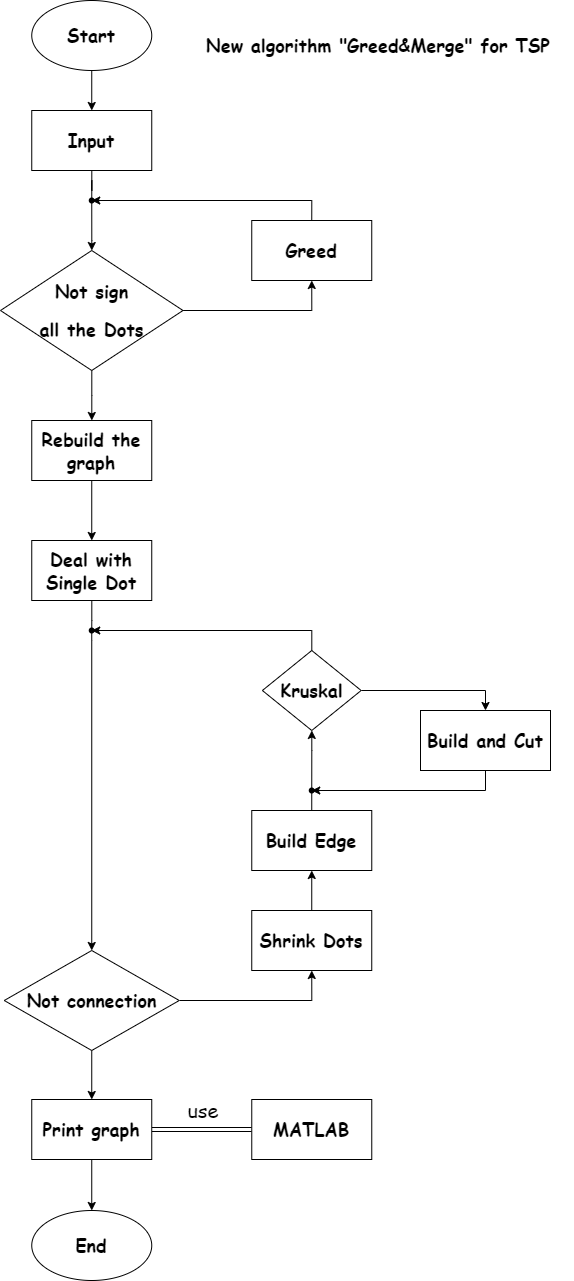

The diagram above was exported from draw.io. Its source (the exported page's mxGraphModel, read from the mxfile embedded in the PNG):
<mxGraphModel dx="1038" dy="619" grid="1" gridSize="10" guides="1" tooltips="1" connect="1" arrows="1" fold="1" page="1" pageScale="1" pageWidth="827" pageHeight="1169" math="0" shadow="0">
  <root>
    <mxCell id="0" />
    <mxCell id="1" parent="0" />
    <mxCell id="_wYDrhP1iciDLHGezST5-1" value="" style="edgeStyle=orthogonalEdgeStyle;rounded=0;orthogonalLoop=1;jettySize=auto;html=1;startArrow=none;" parent="1" source="_wYDrhP1iciDLHGezST5-8" target="_wYDrhP1iciDLHGezST5-5" edge="1">
      <mxGeometry relative="1" as="geometry" />
    </mxCell>
    <mxCell id="_wYDrhP1iciDLHGezST5-2" value="&lt;h2&gt;&lt;font face=&quot;Comic Sans MS&quot;&gt;Input&lt;/font&gt;&lt;/h2&gt;" style="rounded=0;whiteSpace=wrap;html=1;" parent="1" vertex="1">
      <mxGeometry x="401.25" y="430" width="120" height="60" as="geometry" />
    </mxCell>
    <mxCell id="_wYDrhP1iciDLHGezST5-3" value="" style="edgeStyle=orthogonalEdgeStyle;rounded=0;orthogonalLoop=1;jettySize=auto;html=1;entryX=0.5;entryY=1;entryDx=0;entryDy=0;" parent="1" source="_wYDrhP1iciDLHGezST5-5" target="_wYDrhP1iciDLHGezST5-7" edge="1">
      <mxGeometry relative="1" as="geometry" />
    </mxCell>
    <mxCell id="_wYDrhP1iciDLHGezST5-4" value="" style="edgeStyle=orthogonalEdgeStyle;rounded=0;orthogonalLoop=1;jettySize=auto;html=1;" parent="1" source="_wYDrhP1iciDLHGezST5-5" target="_wYDrhP1iciDLHGezST5-11" edge="1">
      <mxGeometry relative="1" as="geometry" />
    </mxCell>
    <mxCell id="_wYDrhP1iciDLHGezST5-5" value="&lt;p style=&quot;line-height: 40%&quot;&gt;&lt;/p&gt;&lt;h2&gt;&lt;font face=&quot;Comic Sans MS&quot;&gt;Not sign&lt;/font&gt;&lt;/h2&gt;&lt;h2&gt;&lt;font face=&quot;Comic Sans MS&quot;&gt;all the Dots&lt;/font&gt;&lt;/h2&gt;&lt;p&gt;&lt;/p&gt;" style="rhombus;whiteSpace=wrap;html=1;rounded=0;" parent="1" vertex="1">
      <mxGeometry x="370" y="570" width="182.5" height="120" as="geometry" />
    </mxCell>
    <mxCell id="_wYDrhP1iciDLHGezST5-6" value="" style="edgeStyle=orthogonalEdgeStyle;rounded=0;orthogonalLoop=1;jettySize=auto;html=1;exitX=0.5;exitY=0;exitDx=0;exitDy=0;" parent="1" source="_wYDrhP1iciDLHGezST5-7" target="_wYDrhP1iciDLHGezST5-8" edge="1">
      <mxGeometry relative="1" as="geometry">
        <Array as="points">
          <mxPoint x="681" y="520" />
        </Array>
      </mxGeometry>
    </mxCell>
    <mxCell id="_wYDrhP1iciDLHGezST5-7" value="&lt;h2&gt;&lt;font face=&quot;Comic Sans MS&quot;&gt;Greed&lt;/font&gt;&lt;/h2&gt;" style="whiteSpace=wrap;html=1;rounded=0;" parent="1" vertex="1">
      <mxGeometry x="621.25" y="540" width="120" height="60" as="geometry" />
    </mxCell>
    <mxCell id="_wYDrhP1iciDLHGezST5-8" value="" style="shape=waypoint;size=6;pointerEvents=1;points=[];fillColor=#ffffff;resizable=0;rotatable=0;perimeter=centerPerimeter;snapToPoint=1;rounded=0;" parent="1" vertex="1">
      <mxGeometry x="441.25" y="500" width="40" height="40" as="geometry" />
    </mxCell>
    <mxCell id="_wYDrhP1iciDLHGezST5-9" value="" style="edgeStyle=orthogonalEdgeStyle;rounded=0;orthogonalLoop=1;jettySize=auto;html=1;endArrow=none;" parent="1" source="_wYDrhP1iciDLHGezST5-2" edge="1">
      <mxGeometry relative="1" as="geometry">
        <mxPoint x="461.25" y="490" as="sourcePoint" />
        <mxPoint x="461.25" y="520" as="targetPoint" />
      </mxGeometry>
    </mxCell>
    <mxCell id="_wYDrhP1iciDLHGezST5-10" value="" style="edgeStyle=orthogonalEdgeStyle;rounded=0;orthogonalLoop=1;jettySize=auto;html=1;" parent="1" source="_wYDrhP1iciDLHGezST5-11" target="_wYDrhP1iciDLHGezST5-13" edge="1">
      <mxGeometry relative="1" as="geometry" />
    </mxCell>
    <mxCell id="_wYDrhP1iciDLHGezST5-11" value="&lt;h2&gt;&lt;font face=&quot;Comic Sans MS&quot;&gt;Rebuild the graph&lt;/font&gt;&lt;/h2&gt;" style="whiteSpace=wrap;html=1;rounded=0;" parent="1" vertex="1">
      <mxGeometry x="401.25" y="740" width="120" height="60" as="geometry" />
    </mxCell>
    <mxCell id="_wYDrhP1iciDLHGezST5-12" value="" style="edgeStyle=orthogonalEdgeStyle;rounded=0;orthogonalLoop=1;jettySize=auto;html=1;startArrow=none;" parent="1" target="_wYDrhP1iciDLHGezST5-16" edge="1">
      <mxGeometry relative="1" as="geometry">
        <mxPoint x="461.25" y="960" as="sourcePoint" />
      </mxGeometry>
    </mxCell>
    <mxCell id="_wYDrhP1iciDLHGezST5-13" value="&lt;h2&gt;&lt;font face=&quot;Comic Sans MS&quot;&gt;Deal with Single Dot&lt;/font&gt;&lt;/h2&gt;" style="whiteSpace=wrap;html=1;rounded=0;" parent="1" vertex="1">
      <mxGeometry x="401.25" y="860" width="120" height="60" as="geometry" />
    </mxCell>
    <mxCell id="_wYDrhP1iciDLHGezST5-14" value="" style="edgeStyle=orthogonalEdgeStyle;rounded=0;orthogonalLoop=1;jettySize=auto;html=1;entryX=0.5;entryY=1;entryDx=0;entryDy=0;" parent="1" source="_wYDrhP1iciDLHGezST5-16" target="_wYDrhP1iciDLHGezST5-18" edge="1">
      <mxGeometry relative="1" as="geometry" />
    </mxCell>
    <mxCell id="_wYDrhP1iciDLHGezST5-15" value="" style="edgeStyle=orthogonalEdgeStyle;rounded=0;orthogonalLoop=1;jettySize=auto;html=1;" parent="1" source="_wYDrhP1iciDLHGezST5-16" target="_wYDrhP1iciDLHGezST5-33" edge="1">
      <mxGeometry relative="1" as="geometry" />
    </mxCell>
    <mxCell id="_wYDrhP1iciDLHGezST5-16" value="&lt;h2&gt;&lt;font face=&quot;Comic Sans MS&quot;&gt;Not connection&lt;/font&gt;&lt;/h2&gt;" style="rhombus;whiteSpace=wrap;html=1;rounded=0;" parent="1" vertex="1">
      <mxGeometry x="373.75" y="1270" width="175" height="100" as="geometry" />
    </mxCell>
    <mxCell id="_wYDrhP1iciDLHGezST5-17" value="" style="edgeStyle=orthogonalEdgeStyle;rounded=0;orthogonalLoop=1;jettySize=auto;html=1;" parent="1" source="_wYDrhP1iciDLHGezST5-18" target="_wYDrhP1iciDLHGezST5-20" edge="1">
      <mxGeometry relative="1" as="geometry" />
    </mxCell>
    <mxCell id="_wYDrhP1iciDLHGezST5-18" value="&lt;h2&gt;&lt;font face=&quot;Comic Sans MS&quot;&gt;Shrink Dots&lt;/font&gt;&lt;/h2&gt;" style="rounded=0;whiteSpace=wrap;html=1;" parent="1" vertex="1">
      <mxGeometry x="621.25" y="1230" width="120" height="60" as="geometry" />
    </mxCell>
    <mxCell id="_wYDrhP1iciDLHGezST5-19" value="" style="edgeStyle=orthogonalEdgeStyle;rounded=0;orthogonalLoop=1;jettySize=auto;html=1;startArrow=none;" parent="1" source="_wYDrhP1iciDLHGezST5-27" target="_wYDrhP1iciDLHGezST5-24" edge="1">
      <mxGeometry relative="1" as="geometry" />
    </mxCell>
    <mxCell id="_wYDrhP1iciDLHGezST5-20" value="&lt;h2&gt;&lt;font face=&quot;Comic Sans MS&quot;&gt;Build Edge&lt;/font&gt;&lt;/h2&gt;" style="rounded=0;whiteSpace=wrap;html=1;" parent="1" vertex="1">
      <mxGeometry x="621.26" y="1130" width="120" height="60" as="geometry" />
    </mxCell>
    <mxCell id="_wYDrhP1iciDLHGezST5-21" value="" style="edgeStyle=orthogonalEdgeStyle;rounded=0;orthogonalLoop=1;jettySize=auto;html=1;endArrow=none;startArrow=none;" parent="1" source="_wYDrhP1iciDLHGezST5-29" edge="1">
      <mxGeometry relative="1" as="geometry">
        <mxPoint x="461.25" y="925" as="sourcePoint" />
        <mxPoint x="461.25" y="960" as="targetPoint" />
      </mxGeometry>
    </mxCell>
    <mxCell id="_wYDrhP1iciDLHGezST5-22" value="" style="edgeStyle=orthogonalEdgeStyle;rounded=0;orthogonalLoop=1;jettySize=auto;html=1;entryX=0.5;entryY=0;entryDx=0;entryDy=0;" parent="1" source="_wYDrhP1iciDLHGezST5-24" target="_wYDrhP1iciDLHGezST5-26" edge="1">
      <mxGeometry relative="1" as="geometry" />
    </mxCell>
    <mxCell id="_wYDrhP1iciDLHGezST5-23" value="" style="edgeStyle=orthogonalEdgeStyle;rounded=0;orthogonalLoop=1;jettySize=auto;html=1;" parent="1" source="_wYDrhP1iciDLHGezST5-24" target="_wYDrhP1iciDLHGezST5-29" edge="1">
      <mxGeometry relative="1" as="geometry">
        <Array as="points">
          <mxPoint x="681" y="950" />
        </Array>
      </mxGeometry>
    </mxCell>
    <mxCell id="_wYDrhP1iciDLHGezST5-24" value="&lt;h2&gt;&lt;font face=&quot;Comic Sans MS&quot;&gt;Kruskal&lt;/font&gt;&lt;/h2&gt;" style="rhombus;whiteSpace=wrap;html=1;rounded=0;" parent="1" vertex="1">
      <mxGeometry x="631.88" y="970" width="98.75" height="80" as="geometry" />
    </mxCell>
    <mxCell id="_wYDrhP1iciDLHGezST5-25" value="" style="edgeStyle=orthogonalEdgeStyle;rounded=0;orthogonalLoop=1;jettySize=auto;html=1;" parent="1" source="_wYDrhP1iciDLHGezST5-26" target="_wYDrhP1iciDLHGezST5-27" edge="1">
      <mxGeometry relative="1" as="geometry">
        <Array as="points">
          <mxPoint x="855" y="1110" />
        </Array>
      </mxGeometry>
    </mxCell>
    <mxCell id="_wYDrhP1iciDLHGezST5-26" value="&lt;h2&gt;&lt;font face=&quot;Comic Sans MS&quot;&gt;Build and Cut&lt;/font&gt;&lt;/h2&gt;" style="whiteSpace=wrap;html=1;rounded=0;" parent="1" vertex="1">
      <mxGeometry x="790" y="1030" width="130" height="60" as="geometry" />
    </mxCell>
    <mxCell id="_wYDrhP1iciDLHGezST5-27" value="" style="shape=waypoint;size=6;pointerEvents=1;points=[];fillColor=#ffffff;resizable=0;rotatable=0;perimeter=centerPerimeter;snapToPoint=1;rounded=0;" parent="1" vertex="1">
      <mxGeometry x="661.25" y="1090" width="40" height="40" as="geometry" />
    </mxCell>
    <mxCell id="_wYDrhP1iciDLHGezST5-28" value="" style="edgeStyle=orthogonalEdgeStyle;rounded=0;orthogonalLoop=1;jettySize=auto;html=1;endArrow=none;" parent="1" source="_wYDrhP1iciDLHGezST5-20" target="_wYDrhP1iciDLHGezST5-27" edge="1">
      <mxGeometry relative="1" as="geometry">
        <mxPoint x="681.3" y="1130" as="sourcePoint" />
        <mxPoint x="681.3" y="1049.9635443037976" as="targetPoint" />
        <Array as="points">
          <mxPoint x="681" y="1130" />
          <mxPoint x="681" y="1130" />
        </Array>
      </mxGeometry>
    </mxCell>
    <mxCell id="_wYDrhP1iciDLHGezST5-29" value="" style="shape=waypoint;size=6;pointerEvents=1;points=[];fillColor=#ffffff;resizable=0;rotatable=0;perimeter=centerPerimeter;snapToPoint=1;rounded=0;" parent="1" vertex="1">
      <mxGeometry x="441.245" y="930" width="40" height="40" as="geometry" />
    </mxCell>
    <mxCell id="_wYDrhP1iciDLHGezST5-30" value="" style="edgeStyle=orthogonalEdgeStyle;rounded=0;orthogonalLoop=1;jettySize=auto;html=1;endArrow=none;" parent="1" source="_wYDrhP1iciDLHGezST5-13" target="_wYDrhP1iciDLHGezST5-29" edge="1">
      <mxGeometry relative="1" as="geometry">
        <mxPoint x="461.33333333333326" y="925" as="sourcePoint" />
        <mxPoint x="461.25" y="960" as="targetPoint" />
      </mxGeometry>
    </mxCell>
    <mxCell id="_wYDrhP1iciDLHGezST5-31" value="" style="edgeStyle=orthogonalEdgeStyle;rounded=0;orthogonalLoop=1;jettySize=auto;html=1;" parent="1" source="_wYDrhP1iciDLHGezST5-33" edge="1">
      <mxGeometry relative="1" as="geometry">
        <mxPoint x="461.25" y="1530" as="targetPoint" />
      </mxGeometry>
    </mxCell>
    <mxCell id="_wYDrhP1iciDLHGezST5-32" value="" style="edgeStyle=orthogonalEdgeStyle;rounded=0;orthogonalLoop=1;jettySize=auto;html=1;shape=link;" parent="1" source="_wYDrhP1iciDLHGezST5-33" target="_wYDrhP1iciDLHGezST5-34" edge="1">
      <mxGeometry relative="1" as="geometry" />
    </mxCell>
    <mxCell id="_wYDrhP1iciDLHGezST5-33" value="&lt;h2&gt;&lt;font face=&quot;Comic Sans MS&quot;&gt;Print graph&lt;/font&gt;&lt;/h2&gt;" style="rounded=0;whiteSpace=wrap;html=1;" parent="1" vertex="1">
      <mxGeometry x="401.25" y="1419" width="120" height="60" as="geometry" />
    </mxCell>
    <mxCell id="_wYDrhP1iciDLHGezST5-34" value="&lt;h2&gt;&lt;font face=&quot;Comic Sans MS&quot;&gt;MATLAB&lt;/font&gt;&lt;/h2&gt;" style="whiteSpace=wrap;html=1;rounded=0;" parent="1" vertex="1">
      <mxGeometry x="621.26" y="1419" width="120" height="60" as="geometry" />
    </mxCell>
    <mxCell id="_wYDrhP1iciDLHGezST5-35" style="edgeStyle=orthogonalEdgeStyle;rounded=0;orthogonalLoop=1;jettySize=auto;html=1;entryX=0.5;entryY=0;entryDx=0;entryDy=0;" parent="1" source="_wYDrhP1iciDLHGezST5-36" target="_wYDrhP1iciDLHGezST5-2" edge="1">
      <mxGeometry relative="1" as="geometry" />
    </mxCell>
    <mxCell id="_wYDrhP1iciDLHGezST5-36" value="&lt;h2&gt;&lt;font face=&quot;Comic Sans MS&quot;&gt;Start&lt;/font&gt;&lt;/h2&gt;" style="ellipse;whiteSpace=wrap;html=1;" parent="1" vertex="1">
      <mxGeometry x="401.25" y="320" width="120" height="70" as="geometry" />
    </mxCell>
    <mxCell id="_wYDrhP1iciDLHGezST5-37" value="&lt;h2&gt;&lt;font face=&quot;Comic Sans MS&quot;&gt;End&lt;/font&gt;&lt;/h2&gt;" style="ellipse;whiteSpace=wrap;html=1;" parent="1" vertex="1">
      <mxGeometry x="401.25" y="1530" width="120" height="70" as="geometry" />
    </mxCell>
    <mxCell id="_wYDrhP1iciDLHGezST5-38" value="&lt;h2&gt;&lt;font face=&quot;Comic Sans MS&quot;&gt;New algorithm &quot;Greed&amp;amp;Merge&quot; for TSP&lt;/font&gt;&lt;/h2&gt;" style="text;html=1;strokeColor=none;fillColor=none;align=center;verticalAlign=middle;whiteSpace=wrap;rounded=0;" parent="1" vertex="1">
      <mxGeometry x="552.5" y="320" width="390" height="90" as="geometry" />
    </mxCell>
    <mxCell id="jbCSZiVorv5YRsLv1x8y-1" value="&lt;p&gt;&lt;font face=&quot;Comic Sans MS&quot; style=&quot;font-size: 20px&quot;&gt;use&lt;/font&gt;&lt;/p&gt;" style="text;html=1;strokeColor=none;fillColor=none;align=center;verticalAlign=middle;whiteSpace=wrap;rounded=0;" vertex="1" parent="1">
      <mxGeometry x="552.5" y="1419" width="40" height="20" as="geometry" />
    </mxCell>
  </root>
</mxGraphModel>